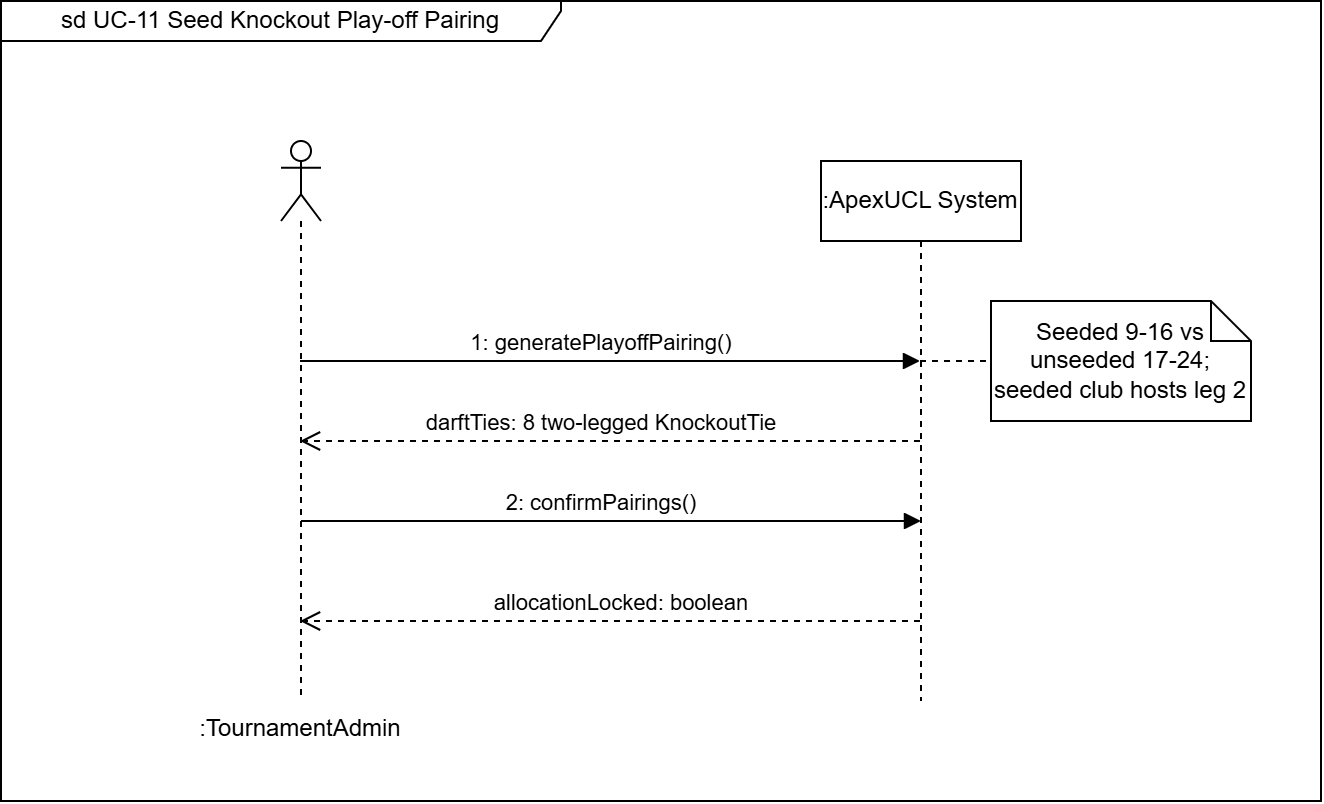

The diagram above was exported from draw.io. Its source (the exported page's mxGraphModel, read from the mxfile embedded in the PNG):
<mxGraphModel dx="1156" dy="702" grid="1" gridSize="10" guides="1" tooltips="1" connect="1" arrows="1" fold="1" page="1" pageScale="1" pageWidth="850" pageHeight="1100" math="0" shadow="0">
  <root>
    <mxCell id="0" />
    <mxCell id="1" parent="0" />
    <mxCell id="xENQisYEQj2J7ScJ77r4-1" parent="1" style="shape=umlFrame;whiteSpace=wrap;html=1;pointerEvents=0;width=280;height=20;" value="sd UC-11 Seed Knockout Play-off Pairing" vertex="1">
      <mxGeometry height="400" width="660" x="60" y="170" as="geometry" />
    </mxCell>
    <mxCell id="xENQisYEQj2J7ScJ77r4-2" parent="1" style="shape=umlLifeline;perimeter=lifelinePerimeter;whiteSpace=wrap;html=1;container=1;dropTarget=0;collapsible=0;recursiveResize=0;outlineConnect=0;portConstraint=eastwest;newEdgeStyle={&quot;edgeStyle&quot;:&quot;sequenceEdgeStyle&quot;,&quot;libavoidRouting&quot;:0,&quot;curved&quot;:0,&quot;rounded&quot;:0};participant=umlActor;labelPosition=center;verticalLabelPosition=bottom;align=center;verticalAlign=top;labelPerimeter=1;" value=":TournamentAdmin" vertex="1">
      <mxGeometry height="280" width="20" x="200" y="240" as="geometry" />
    </mxCell>
    <mxCell id="xENQisYEQj2J7ScJ77r4-3" edge="1" parent="1" source="xENQisYEQj2J7ScJ77r4-4" style="edgeStyle=sequenceEdgeStyle;rounded=0;orthogonalLoop=1;jettySize=auto;html=1;libavoidRouting=0;curved=0;defaultLabelBackgroundColor=page;endArrow=none;endFill=0;dashed=1;" target="xENQisYEQj2J7ScJ77r4-9">
      <mxGeometry relative="1" as="geometry">
        <Array as="points">
          <mxPoint x="545" y="350" />
        </Array>
      </mxGeometry>
    </mxCell>
    <mxCell id="xENQisYEQj2J7ScJ77r4-4" parent="1" style="shape=umlLifeline;perimeter=lifelinePerimeter;whiteSpace=wrap;html=1;container=1;dropTarget=0;collapsible=0;recursiveResize=0;outlineConnect=0;portConstraint=eastwest;newEdgeStyle={&quot;edgeStyle&quot;:&quot;sequenceEdgeStyle&quot;,&quot;libavoidRouting&quot;:0,&quot;curved&quot;:0,&quot;rounded&quot;:0};" value=":ApexUCL System" vertex="1">
      <mxGeometry height="270" width="100" x="470" y="250" as="geometry" />
    </mxCell>
    <mxCell id="xENQisYEQj2J7ScJ77r4-5" edge="1" parent="1" source="xENQisYEQj2J7ScJ77r4-2" style="html=1;verticalAlign=bottom;endArrow=block;edgeStyle=sequenceEdgeStyle;libavoidRouting=0;curved=0;rounded=0;defaultLabelBackgroundColor=page;" target="xENQisYEQj2J7ScJ77r4-4" value="1: generatePlayoffPairing()">
      <mxGeometry relative="1" width="80" x="-0.0258" as="geometry">
        <mxPoint x="-1" as="offset" />
        <Array as="points">
          <mxPoint x="365" y="350" />
        </Array>
        <mxPoint x="300" y="350" as="sourcePoint" />
        <mxPoint x="380" y="350" as="targetPoint" />
      </mxGeometry>
    </mxCell>
    <mxCell id="xENQisYEQj2J7ScJ77r4-6" edge="1" parent="1" source="xENQisYEQj2J7ScJ77r4-4" style="html=1;verticalAlign=bottom;endArrow=open;dashed=1;endSize=8;edgeStyle=sequenceEdgeStyle;libavoidRouting=0;curved=0;rounded=0;defaultLabelBackgroundColor=page;" target="xENQisYEQj2J7ScJ77r4-2" value="darftTies: 8 two-legged KnockoutTie">
      <mxGeometry relative="1" x="0.029" as="geometry">
        <mxPoint x="-1" as="offset" />
        <Array as="points">
          <mxPoint x="364.5000000000002" y="390" />
        </Array>
        <mxPoint x="520" y="400" as="sourcePoint" />
        <mxPoint x="440" y="400" as="targetPoint" />
      </mxGeometry>
    </mxCell>
    <mxCell id="xENQisYEQj2J7ScJ77r4-7" edge="1" parent="1" style="html=1;verticalAlign=bottom;endArrow=block;edgeStyle=sequenceEdgeStyle;libavoidRouting=0;curved=0;rounded=0;defaultLabelBackgroundColor=page;" value="2: confirmPairings()">
      <mxGeometry relative="1" width="80" x="-0.0323" as="geometry">
        <mxPoint as="offset" />
        <Array as="points">
          <mxPoint x="364.9999999999999" y="429.9999999999999" />
        </Array>
        <mxPoint x="210" y="430" as="sourcePoint" />
        <mxPoint x="520" y="430" as="targetPoint" />
      </mxGeometry>
    </mxCell>
    <mxCell id="xENQisYEQj2J7ScJ77r4-8" edge="1" parent="1" source="xENQisYEQj2J7ScJ77r4-4" style="html=1;verticalAlign=bottom;endArrow=open;dashed=1;endSize=8;edgeStyle=sequenceEdgeStyle;libavoidRouting=0;curved=0;rounded=0;defaultLabelBackgroundColor=page;" target="xENQisYEQj2J7ScJ77r4-2" value="allocationLocked: boolean">
      <mxGeometry relative="1" x="-0.0355" as="geometry">
        <mxPoint x="-1" as="offset" />
        <Array as="points">
          <mxPoint x="480" y="480" />
        </Array>
        <mxPoint x="460" y="490" as="sourcePoint" />
        <mxPoint x="380" y="490" as="targetPoint" />
      </mxGeometry>
    </mxCell>
    <mxCell id="xENQisYEQj2J7ScJ77r4-9" parent="1" style="shape=note;size=20;whiteSpace=wrap;html=1;" value="Seeded 9-16 vs unseeded 17-24; seeded club hosts leg 2" vertex="1">
      <mxGeometry height="60" width="130" x="555" y="320" as="geometry" />
    </mxCell>
  </root>
</mxGraphModel>